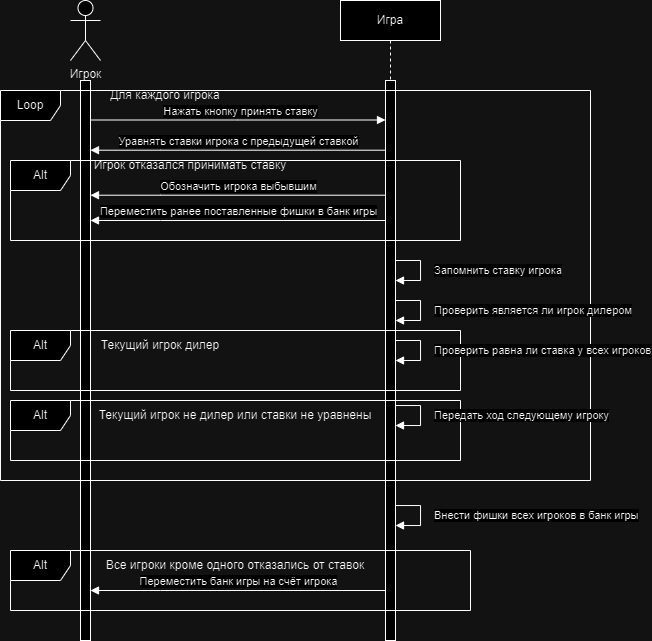

The diagram above was exported from draw.io. Its source (the exported page's mxGraphModel, read from the mxfile embedded in the PNG):
<mxGraphModel dx="819" dy="434" grid="1" gridSize="10" guides="1" tooltips="1" connect="1" arrows="1" fold="1" page="1" pageScale="1" pageWidth="850" pageHeight="1100" math="0" shadow="0">
  <root>
    <mxCell id="0" />
    <mxCell id="1" parent="0" />
    <mxCell id="lhRoX_OqNCMwpOxxax_W-1" value="" style="html=1;points=[[0,0,0,0,5],[0,1,0,0,-5],[1,0,0,0,5],[1,1,0,0,-5]];perimeter=orthogonalPerimeter;outlineConnect=0;targetShapes=umlLifeline;portConstraint=eastwest;newEdgeStyle={&quot;curved&quot;:0,&quot;rounded&quot;:0};" vertex="1" parent="1">
      <mxGeometry x="110" y="100" width="10" height="560" as="geometry" />
    </mxCell>
    <mxCell id="lhRoX_OqNCMwpOxxax_W-2" value="Нажать кнопку принять ставку" style="html=1;verticalAlign=bottom;endArrow=block;edgeStyle=elbowEdgeStyle;elbow=vertical;curved=0;rounded=0;" edge="1" parent="1" source="lhRoX_OqNCMwpOxxax_W-13">
      <mxGeometry x="-1" y="150" relative="1" as="geometry">
        <mxPoint x="120" y="140" as="sourcePoint" />
        <Array as="points">
          <mxPoint x="420" y="130" />
        </Array>
        <mxPoint x="420" y="150" as="targetPoint" />
        <mxPoint x="-150" y="140" as="offset" />
      </mxGeometry>
    </mxCell>
    <mxCell id="lhRoX_OqNCMwpOxxax_W-4" value="Игрок" style="shape=umlActor;verticalLabelPosition=bottom;verticalAlign=top;html=1;outlineConnect=0;" vertex="1" parent="1">
      <mxGeometry x="100" y="20" width="30" height="60" as="geometry" />
    </mxCell>
    <mxCell id="lhRoX_OqNCMwpOxxax_W-9" value="Обозначить игрока выбывшим" style="html=1;verticalAlign=bottom;endArrow=block;edgeStyle=elbowEdgeStyle;elbow=vertical;curved=0;rounded=0;" edge="1" parent="1">
      <mxGeometry relative="1" as="geometry">
        <mxPoint x="415" y="214.71" as="sourcePoint" />
        <Array as="points">
          <mxPoint x="190" y="214.71" />
        </Array>
        <mxPoint x="120" y="214.71" as="targetPoint" />
      </mxGeometry>
    </mxCell>
    <mxCell id="lhRoX_OqNCMwpOxxax_W-10" value="Игрок отказался принимать ставку" style="text;html=1;align=center;verticalAlign=middle;whiteSpace=wrap;rounded=0;" vertex="1" parent="1">
      <mxGeometry x="120" y="180" width="200" height="10" as="geometry" />
    </mxCell>
    <mxCell id="lhRoX_OqNCMwpOxxax_W-11" value="Запомнить ставку игрока" style="html=1;align=left;spacingLeft=2;endArrow=block;rounded=0;edgeStyle=orthogonalEdgeStyle;curved=0;rounded=0;spacingTop=0;spacing=2;" edge="1" parent="1" target="lhRoX_OqNCMwpOxxax_W-14">
      <mxGeometry x="0.4165" y="10" relative="1" as="geometry">
        <mxPoint x="424.97" y="330" as="sourcePoint" />
        <Array as="points">
          <mxPoint x="425" y="280" />
          <mxPoint x="450" y="280" />
          <mxPoint x="450" y="300" />
        </Array>
        <mxPoint x="424.97" y="360" as="targetPoint" />
        <mxPoint as="offset" />
      </mxGeometry>
    </mxCell>
    <mxCell id="lhRoX_OqNCMwpOxxax_W-12" value="" style="html=1;verticalAlign=bottom;endArrow=block;edgeStyle=elbowEdgeStyle;elbow=horizontal;curved=0;rounded=0;" edge="1" parent="1">
      <mxGeometry relative="1" as="geometry">
        <mxPoint x="120" y="139.5" as="sourcePoint" />
        <Array as="points" />
        <mxPoint x="415" y="139.5" as="targetPoint" />
      </mxGeometry>
    </mxCell>
    <mxCell id="lhRoX_OqNCMwpOxxax_W-13" value="Игра" style="shape=umlLifeline;perimeter=lifelinePerimeter;whiteSpace=wrap;html=1;container=0;dropTarget=0;collapsible=0;recursiveResize=0;outlineConnect=0;portConstraint=eastwest;newEdgeStyle={&quot;edgeStyle&quot;:&quot;elbowEdgeStyle&quot;,&quot;elbow&quot;:&quot;vertical&quot;,&quot;curved&quot;:0,&quot;rounded&quot;:0};" vertex="1" parent="1">
      <mxGeometry x="370" y="20" width="100" height="640" as="geometry" />
    </mxCell>
    <mxCell id="lhRoX_OqNCMwpOxxax_W-14" value="" style="html=1;points=[];perimeter=orthogonalPerimeter;outlineConnect=0;targetShapes=umlLifeline;portConstraint=eastwest;newEdgeStyle={&quot;edgeStyle&quot;:&quot;elbowEdgeStyle&quot;,&quot;elbow&quot;:&quot;vertical&quot;,&quot;curved&quot;:0,&quot;rounded&quot;:0};" vertex="1" parent="lhRoX_OqNCMwpOxxax_W-13">
      <mxGeometry x="45" y="80" width="10" height="560" as="geometry" />
    </mxCell>
    <mxCell id="lhRoX_OqNCMwpOxxax_W-21" value="Alt" style="shape=umlFrame;whiteSpace=wrap;html=1;pointerEvents=0;" vertex="1" parent="1">
      <mxGeometry x="40" y="180" width="450" height="80" as="geometry" />
    </mxCell>
    <mxCell id="lhRoX_OqNCMwpOxxax_W-28" value="Переместить ранее поставленные фишки в банк игры" style="html=1;verticalAlign=bottom;endArrow=block;edgeStyle=elbowEdgeStyle;elbow=vertical;curved=0;rounded=0;" edge="1" parent="1">
      <mxGeometry relative="1" as="geometry">
        <mxPoint x="415" y="240" as="sourcePoint" />
        <Array as="points">
          <mxPoint x="190" y="240" />
        </Array>
        <mxPoint x="120" y="240" as="targetPoint" />
      </mxGeometry>
    </mxCell>
    <mxCell id="lhRoX_OqNCMwpOxxax_W-30" value="Loop" style="shape=umlFrame;whiteSpace=wrap;html=1;pointerEvents=0;" vertex="1" parent="1">
      <mxGeometry x="30" y="110" width="590" height="390" as="geometry" />
    </mxCell>
    <mxCell id="lhRoX_OqNCMwpOxxax_W-31" value="Для каждого игрока" style="text;html=1;align=center;verticalAlign=middle;whiteSpace=wrap;rounded=0;" vertex="1" parent="1">
      <mxGeometry x="95" y="110" width="200" height="10" as="geometry" />
    </mxCell>
    <mxCell id="lhRoX_OqNCMwpOxxax_W-32" value="Уравнять ставки игрока с предыдущей ставкой" style="html=1;verticalAlign=bottom;endArrow=block;edgeStyle=elbowEdgeStyle;elbow=vertical;curved=0;rounded=0;" edge="1" parent="1">
      <mxGeometry relative="1" as="geometry">
        <mxPoint x="415" y="169.71" as="sourcePoint" />
        <Array as="points">
          <mxPoint x="190" y="169.71" />
        </Array>
        <mxPoint x="120" y="169.71" as="targetPoint" />
      </mxGeometry>
    </mxCell>
    <mxCell id="lhRoX_OqNCMwpOxxax_W-33" value="Проверить является ли игрок дилером" style="html=1;align=left;spacingLeft=2;endArrow=block;rounded=0;edgeStyle=orthogonalEdgeStyle;curved=0;rounded=0;spacingTop=0;spacing=2;" edge="1" parent="1">
      <mxGeometry x="0.4165" y="10" relative="1" as="geometry">
        <mxPoint x="425" y="370" as="sourcePoint" />
        <Array as="points">
          <mxPoint x="425.03" y="320" />
          <mxPoint x="450.03" y="320" />
          <mxPoint x="450.03" y="340" />
        </Array>
        <mxPoint x="425.03" y="340" as="targetPoint" />
        <mxPoint as="offset" />
      </mxGeometry>
    </mxCell>
    <mxCell id="lhRoX_OqNCMwpOxxax_W-35" value="Alt" style="shape=umlFrame;whiteSpace=wrap;html=1;pointerEvents=0;" vertex="1" parent="1">
      <mxGeometry x="40" y="350" width="450" height="60" as="geometry" />
    </mxCell>
    <mxCell id="lhRoX_OqNCMwpOxxax_W-36" value="Текущий игрок дилер" style="text;html=1;align=center;verticalAlign=middle;whiteSpace=wrap;rounded=0;" vertex="1" parent="1">
      <mxGeometry x="90" y="360" width="200" height="10" as="geometry" />
    </mxCell>
    <mxCell id="lhRoX_OqNCMwpOxxax_W-37" value="Проверить равна ли ставка у всех игроков" style="html=1;align=left;spacingLeft=2;endArrow=block;rounded=0;edgeStyle=orthogonalEdgeStyle;curved=0;rounded=0;spacingTop=0;spacing=2;" edge="1" parent="1">
      <mxGeometry x="0.4165" y="10" relative="1" as="geometry">
        <mxPoint x="425" y="410" as="sourcePoint" />
        <Array as="points">
          <mxPoint x="425.03" y="360" />
          <mxPoint x="450.03" y="360" />
          <mxPoint x="450.03" y="380" />
        </Array>
        <mxPoint x="425.03" y="380" as="targetPoint" />
        <mxPoint as="offset" />
      </mxGeometry>
    </mxCell>
    <mxCell id="lhRoX_OqNCMwpOxxax_W-38" value="Alt" style="shape=umlFrame;whiteSpace=wrap;html=1;pointerEvents=0;" vertex="1" parent="1">
      <mxGeometry x="40" y="420" width="450" height="60" as="geometry" />
    </mxCell>
    <mxCell id="lhRoX_OqNCMwpOxxax_W-39" value="Текущий игрок не дилер или ставки не уравнены" style="text;html=1;align=center;verticalAlign=middle;whiteSpace=wrap;rounded=0;" vertex="1" parent="1">
      <mxGeometry x="120" y="430" width="290" height="10" as="geometry" />
    </mxCell>
    <mxCell id="lhRoX_OqNCMwpOxxax_W-40" value="Передать ход следующему игроку" style="html=1;align=left;spacingLeft=2;endArrow=block;rounded=0;edgeStyle=orthogonalEdgeStyle;curved=0;rounded=0;spacingTop=0;spacing=2;" edge="1" parent="1">
      <mxGeometry x="0.4165" y="10" relative="1" as="geometry">
        <mxPoint x="425" y="475" as="sourcePoint" />
        <Array as="points">
          <mxPoint x="425.03" y="425" />
          <mxPoint x="450.03" y="425" />
          <mxPoint x="450.03" y="445" />
        </Array>
        <mxPoint x="425.03" y="445" as="targetPoint" />
        <mxPoint as="offset" />
      </mxGeometry>
    </mxCell>
    <mxCell id="lhRoX_OqNCMwpOxxax_W-42" value="Внести фишки всех игроков в банк игры" style="html=1;align=left;spacingLeft=2;endArrow=block;rounded=0;edgeStyle=orthogonalEdgeStyle;curved=0;rounded=0;spacingTop=0;spacing=2;" edge="1" parent="1">
      <mxGeometry x="0.4165" y="10" relative="1" as="geometry">
        <mxPoint x="425" y="575" as="sourcePoint" />
        <Array as="points">
          <mxPoint x="425.03" y="525" />
          <mxPoint x="450.03" y="525" />
          <mxPoint x="450.03" y="545" />
        </Array>
        <mxPoint x="425.03" y="545" as="targetPoint" />
        <mxPoint as="offset" />
      </mxGeometry>
    </mxCell>
    <mxCell id="lhRoX_OqNCMwpOxxax_W-43" value="Alt" style="shape=umlFrame;whiteSpace=wrap;html=1;pointerEvents=0;" vertex="1" parent="1">
      <mxGeometry x="40" y="570" width="460" height="60" as="geometry" />
    </mxCell>
    <mxCell id="lhRoX_OqNCMwpOxxax_W-44" value="Все игроки кроме одного отказались от ставок" style="text;html=1;align=center;verticalAlign=middle;whiteSpace=wrap;rounded=0;" vertex="1" parent="1">
      <mxGeometry x="120" y="580" width="290" height="10" as="geometry" />
    </mxCell>
    <mxCell id="lhRoX_OqNCMwpOxxax_W-45" value="Переместить банк игры на счёт игрока" style="html=1;verticalAlign=bottom;endArrow=block;edgeStyle=elbowEdgeStyle;elbow=vertical;curved=0;rounded=0;" edge="1" parent="1">
      <mxGeometry relative="1" as="geometry">
        <mxPoint x="415" y="610" as="sourcePoint" />
        <Array as="points">
          <mxPoint x="190" y="610" />
        </Array>
        <mxPoint x="120" y="610" as="targetPoint" />
      </mxGeometry>
    </mxCell>
  </root>
</mxGraphModel>